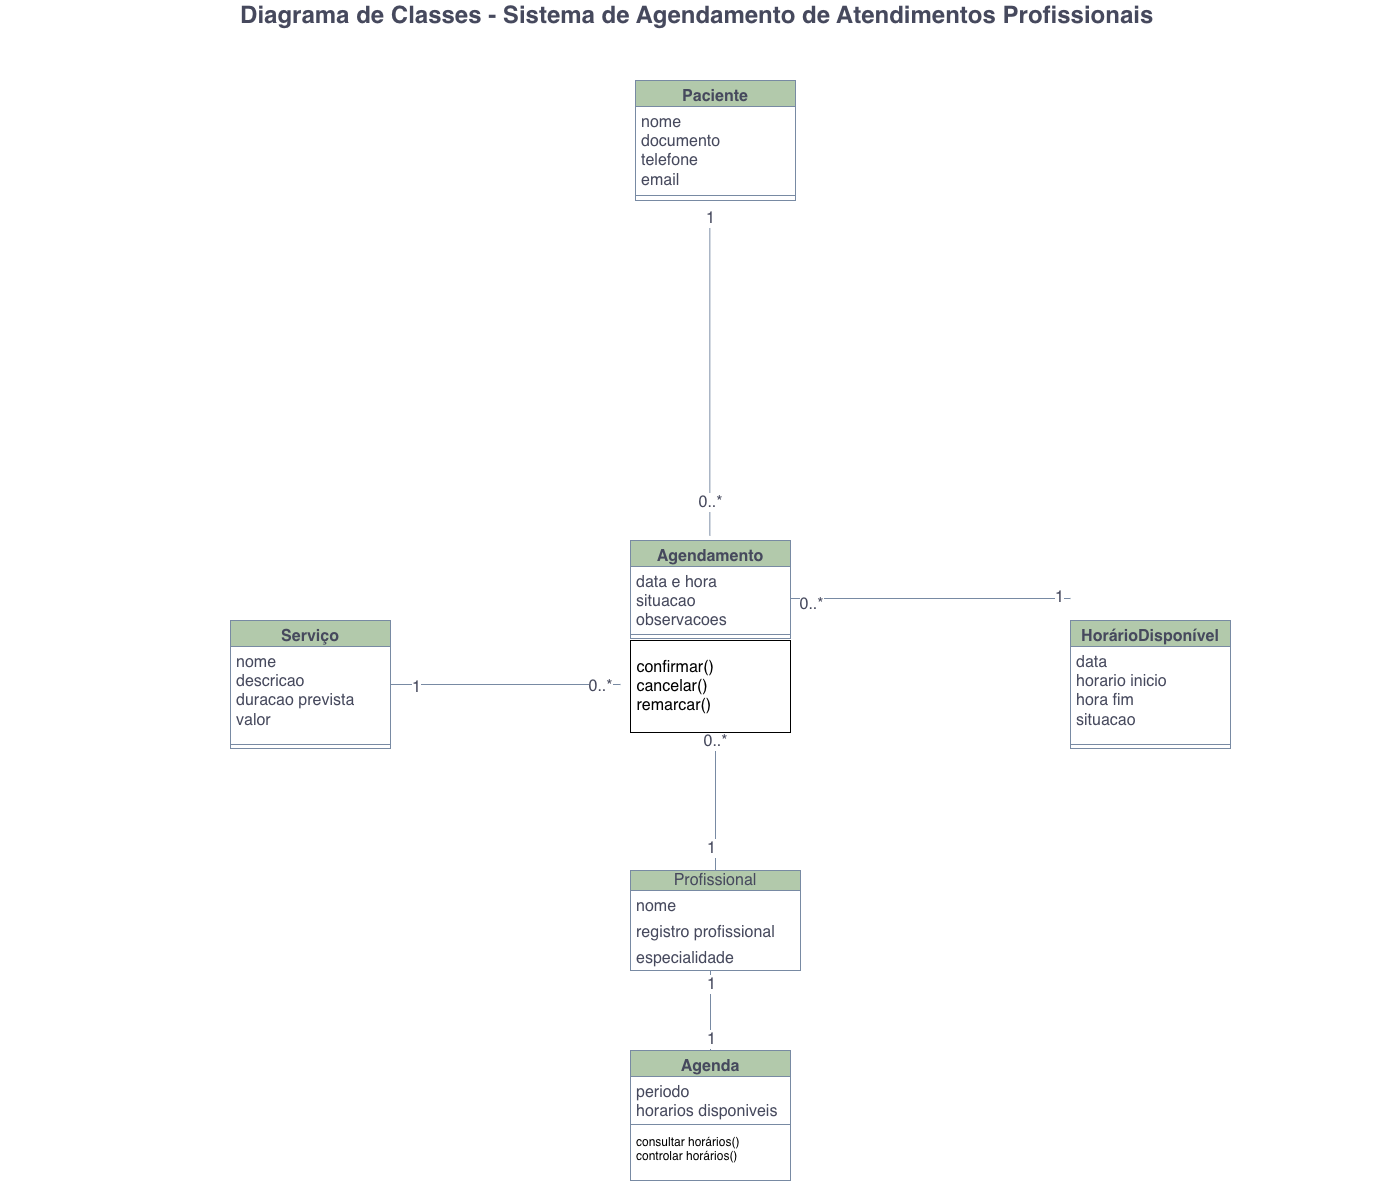

The diagram above was exported from draw.io. Its source (the exported page's mxGraphModel, read from the mxfile embedded in the PNG):
<mxGraphModel dx="777" dy="536" grid="1" gridSize="10" guides="1" tooltips="1" connect="1" arrows="1" fold="1" page="1" pageScale="1" pageWidth="2336" pageHeight="1654" math="0" shadow="0">
  <root>
    <mxCell id="0" />
    <mxCell id="1" parent="0" />
    <mxCell id="KxlEQC07BJPNB1kJNcBW-33" parent="1" style="swimlane;fontStyle=1;align=center;verticalAlign=top;childLayout=stackLayout;horizontal=1;startSize=26;horizontalStack=0;resizeParent=1;resizeParentMax=0;resizeLast=0;collapsible=1;marginBottom=0;whiteSpace=wrap;html=1;labelBackgroundColor=none;fillColor=#B2C9AB;strokeColor=#788AA3;fontColor=#46495D;" value="&lt;font style=&quot;font-size: 16px;&quot;&gt;Paciente&lt;/font&gt;" vertex="1">
      <mxGeometry height="120" width="160" x="765" y="460" as="geometry" />
    </mxCell>
    <mxCell id="KxlEQC07BJPNB1kJNcBW-36" parent="KxlEQC07BJPNB1kJNcBW-33" style="text;strokeColor=none;fillColor=none;align=left;verticalAlign=top;spacingLeft=4;spacingRight=4;overflow=hidden;rotatable=0;points=[[0,0.5],[1,0.5]];portConstraint=eastwest;whiteSpace=wrap;html=1;labelBackgroundColor=none;fontColor=#46495D;" value="&lt;font style=&quot;&quot;&gt;&lt;font style=&quot;font-size: 16px;&quot;&gt;nome&lt;br&gt;documento&lt;br&gt;telefone&lt;br&gt;email&lt;br&gt;&lt;br&gt;&lt;/font&gt;&lt;br&gt;&lt;/font&gt;" vertex="1">
      <mxGeometry height="84" width="160" y="26" as="geometry" />
    </mxCell>
    <mxCell id="KxlEQC07BJPNB1kJNcBW-35" parent="KxlEQC07BJPNB1kJNcBW-33" style="line;strokeWidth=1;fillColor=none;align=left;verticalAlign=middle;spacingTop=-1;spacingLeft=3;spacingRight=3;rotatable=0;labelPosition=right;points=[];portConstraint=eastwest;strokeColor=#788AA3;labelBackgroundColor=none;fontColor=#46495D;" value="" vertex="1">
      <mxGeometry height="10" width="160" y="110" as="geometry" />
    </mxCell>
    <mxCell id="KxlEQC07BJPNB1kJNcBW-94" edge="1" parent="1" source="KxlEQC07BJPNB1kJNcBW-41" style="edgeStyle=orthogonalEdgeStyle;rounded=0;orthogonalLoop=1;jettySize=auto;html=1;strokeColor=#788AA3;fontColor=#46495D;fillColor=#B2C9AB;endArrow=none;endFill=0;">
      <mxGeometry relative="1" as="geometry">
        <mxPoint x="750" y="1064" as="targetPoint" />
      </mxGeometry>
    </mxCell>
    <mxCell id="KxlEQC07BJPNB1kJNcBW-107" connectable="0" parent="KxlEQC07BJPNB1kJNcBW-94" style="edgeLabel;html=1;align=center;verticalAlign=middle;resizable=0;points=[];strokeColor=#788AA3;fontColor=#46495D;fillColor=#B2C9AB;" value="&lt;font size=&quot;3&quot;&gt;1&lt;/font&gt;" vertex="1">
      <mxGeometry relative="1" x="-0.7797" y="-2" as="geometry">
        <mxPoint as="offset" />
      </mxGeometry>
    </mxCell>
    <mxCell id="KxlEQC07BJPNB1kJNcBW-109" connectable="0" parent="KxlEQC07BJPNB1kJNcBW-94" style="edgeLabel;html=1;align=center;verticalAlign=middle;resizable=0;points=[];strokeColor=#788AA3;fontColor=#46495D;fillColor=#B2C9AB;" value="&lt;font size=&quot;3&quot;&gt;0..*&lt;/font&gt;" vertex="1">
      <mxGeometry relative="1" x="0.8145" y="-1" as="geometry">
        <mxPoint as="offset" />
      </mxGeometry>
    </mxCell>
    <mxCell id="KxlEQC07BJPNB1kJNcBW-41" parent="1" style="swimlane;fontStyle=1;align=center;verticalAlign=top;childLayout=stackLayout;horizontal=1;startSize=26;horizontalStack=0;resizeParent=1;resizeParentMax=0;resizeLast=0;collapsible=1;marginBottom=0;whiteSpace=wrap;html=1;labelBackgroundColor=none;fillColor=#B2C9AB;strokeColor=#788AA3;fontColor=#46495D;" value="&lt;font style=&quot;font-size: 16px;&quot;&gt;Serviço&lt;/font&gt;" vertex="1">
      <mxGeometry height="128" width="160" x="360" y="1000" as="geometry" />
    </mxCell>
    <mxCell id="KxlEQC07BJPNB1kJNcBW-42" parent="KxlEQC07BJPNB1kJNcBW-41" style="text;strokeColor=none;fillColor=none;align=left;verticalAlign=top;spacingLeft=4;spacingRight=4;overflow=hidden;rotatable=0;points=[[0,0.5],[1,0.5]];portConstraint=eastwest;whiteSpace=wrap;html=1;labelBackgroundColor=none;fontColor=#46495D;" value="&lt;font size=&quot;3&quot;&gt;nome&lt;br&gt;descricao&lt;br&gt;duracao prevista&lt;br&gt;valor&lt;/font&gt;" vertex="1">
      <mxGeometry height="94" width="160" y="26" as="geometry" />
    </mxCell>
    <mxCell id="KxlEQC07BJPNB1kJNcBW-43" parent="KxlEQC07BJPNB1kJNcBW-41" style="line;strokeWidth=1;fillColor=none;align=left;verticalAlign=middle;spacingTop=-1;spacingLeft=3;spacingRight=3;rotatable=0;labelPosition=right;points=[];portConstraint=eastwest;strokeColor=#788AA3;labelBackgroundColor=none;fontColor=#46495D;" value="" vertex="1">
      <mxGeometry height="8" width="160" y="120" as="geometry" />
    </mxCell>
    <mxCell id="KxlEQC07BJPNB1kJNcBW-95" edge="1" parent="1" style="edgeStyle=orthogonalEdgeStyle;rounded=0;orthogonalLoop=1;jettySize=auto;html=1;entryX=0.5;entryY=1;entryDx=0;entryDy=0;strokeColor=#788AA3;fontColor=#46495D;fillColor=#B2C9AB;endArrow=none;endFill=0;">
      <mxGeometry relative="1" as="geometry">
        <mxPoint x="839.33" y="915" as="sourcePoint" />
        <mxPoint x="839.33" y="590" as="targetPoint" />
      </mxGeometry>
    </mxCell>
    <mxCell id="KxlEQC07BJPNB1kJNcBW-102" connectable="0" parent="KxlEQC07BJPNB1kJNcBW-95" style="edgeLabel;html=1;align=center;verticalAlign=middle;resizable=0;points=[];strokeColor=#788AA3;fontColor=#46495D;fillColor=#B2C9AB;" value="&lt;font size=&quot;3&quot;&gt;1&lt;/font&gt;" vertex="1">
      <mxGeometry relative="1" x="0.9533" as="geometry">
        <mxPoint as="offset" />
      </mxGeometry>
    </mxCell>
    <mxCell id="KxlEQC07BJPNB1kJNcBW-103" connectable="0" parent="KxlEQC07BJPNB1kJNcBW-95" style="edgeLabel;html=1;align=center;verticalAlign=middle;resizable=0;points=[];strokeColor=#788AA3;fontColor=#46495D;fillColor=#B2C9AB;" value="&lt;font size=&quot;3&quot;&gt;0..*&lt;/font&gt;" vertex="1">
      <mxGeometry relative="1" x="-0.7967" y="-2" as="geometry">
        <mxPoint x="-2" as="offset" />
      </mxGeometry>
    </mxCell>
    <mxCell id="KxlEQC07BJPNB1kJNcBW-45" parent="1" style="swimlane;fontStyle=1;align=center;verticalAlign=top;childLayout=stackLayout;horizontal=1;startSize=26;horizontalStack=0;resizeParent=1;resizeParentMax=0;resizeLast=0;collapsible=1;marginBottom=0;whiteSpace=wrap;html=1;labelBackgroundColor=none;fillColor=#B2C9AB;strokeColor=#788AA3;fontColor=#46495D;" value="&lt;font style=&quot;font-size: 16px;&quot;&gt;Agendamento&lt;/font&gt;" vertex="1">
      <mxGeometry height="98" width="160" x="760" y="920" as="geometry" />
    </mxCell>
    <mxCell id="KxlEQC07BJPNB1kJNcBW-96" edge="1" parent="KxlEQC07BJPNB1kJNcBW-45" source="KxlEQC07BJPNB1kJNcBW-46" style="edgeStyle=orthogonalEdgeStyle;rounded=0;orthogonalLoop=1;jettySize=auto;html=1;strokeColor=#788AA3;fontColor=#46495D;fillColor=#B2C9AB;endArrow=none;endFill=0;">
      <mxGeometry relative="1" as="geometry">
        <mxPoint x="440" y="58" as="targetPoint" />
      </mxGeometry>
    </mxCell>
    <mxCell id="KxlEQC07BJPNB1kJNcBW-112" connectable="0" parent="KxlEQC07BJPNB1kJNcBW-96" style="edgeLabel;html=1;align=center;verticalAlign=middle;resizable=0;points=[];strokeColor=#788AA3;fontColor=#46495D;fillColor=#B2C9AB;" value="&lt;font size=&quot;3&quot;&gt;1&lt;/font&gt;" vertex="1">
      <mxGeometry relative="1" x="0.919" y="2" as="geometry">
        <mxPoint as="offset" />
      </mxGeometry>
    </mxCell>
    <mxCell id="KxlEQC07BJPNB1kJNcBW-113" connectable="0" parent="KxlEQC07BJPNB1kJNcBW-96" style="edgeLabel;html=1;align=center;verticalAlign=middle;resizable=0;points=[];strokeColor=#788AA3;fontColor=#46495D;fillColor=#B2C9AB;" value="&lt;span style=&quot;font-size: 16px;&quot;&gt;0..*&lt;/span&gt;" vertex="1">
      <mxGeometry relative="1" x="-0.8548" y="-5" as="geometry">
        <mxPoint as="offset" />
      </mxGeometry>
    </mxCell>
    <mxCell id="KxlEQC07BJPNB1kJNcBW-46" parent="KxlEQC07BJPNB1kJNcBW-45" style="text;strokeColor=none;fillColor=none;align=left;verticalAlign=top;spacingLeft=4;spacingRight=4;overflow=hidden;rotatable=0;points=[[0,0.5],[1,0.5]];portConstraint=eastwest;whiteSpace=wrap;html=1;labelBackgroundColor=none;fontColor=#46495D;" value="&lt;font style=&quot;font-size: 16px;&quot;&gt;data e hora&lt;br&gt;situacao&lt;br&gt;observacoes&lt;br&gt;&lt;br&gt;&lt;/font&gt;&lt;div&gt;&lt;font style=&quot;font-size: 14px;&quot;&gt;&lt;br&gt;&lt;/font&gt;&lt;/div&gt;" vertex="1">
      <mxGeometry height="64" width="160" y="26" as="geometry" />
    </mxCell>
    <mxCell id="KxlEQC07BJPNB1kJNcBW-47" parent="KxlEQC07BJPNB1kJNcBW-45" style="line;strokeWidth=1;fillColor=none;align=left;verticalAlign=middle;spacingTop=-1;spacingLeft=3;spacingRight=3;rotatable=0;labelPosition=right;points=[];portConstraint=eastwest;strokeColor=#788AA3;labelBackgroundColor=none;fontColor=#46495D;" value="" vertex="1">
      <mxGeometry height="8" width="160" y="90" as="geometry" />
    </mxCell>
    <mxCell id="KxlEQC07BJPNB1kJNcBW-105" edge="1" parent="1" source="KxlEQC07BJPNB1kJNcBW-49" style="edgeStyle=orthogonalEdgeStyle;rounded=0;orthogonalLoop=1;jettySize=auto;html=1;strokeColor=#788AA3;fontColor=#46495D;fillColor=#B2C9AB;endArrow=none;endFill=0;">
      <mxGeometry relative="1" as="geometry">
        <mxPoint x="840" y="1350" as="targetPoint" />
      </mxGeometry>
    </mxCell>
    <mxCell id="KxlEQC07BJPNB1kJNcBW-114" connectable="0" parent="KxlEQC07BJPNB1kJNcBW-105" style="edgeLabel;html=1;align=center;verticalAlign=middle;resizable=0;points=[];strokeColor=#788AA3;fontColor=#46495D;fillColor=#B2C9AB;" value="&lt;font size=&quot;3&quot;&gt;1&lt;/font&gt;" vertex="1">
      <mxGeometry relative="1" x="0.675" as="geometry">
        <mxPoint as="offset" />
      </mxGeometry>
    </mxCell>
    <mxCell id="KxlEQC07BJPNB1kJNcBW-115" connectable="0" parent="KxlEQC07BJPNB1kJNcBW-105" style="edgeLabel;html=1;align=center;verticalAlign=middle;resizable=0;points=[];strokeColor=#788AA3;fontColor=#46495D;fillColor=#B2C9AB;" value="&lt;font size=&quot;3&quot;&gt;1&lt;/font&gt;" vertex="1">
      <mxGeometry relative="1" x="-0.7" as="geometry">
        <mxPoint as="offset" />
      </mxGeometry>
    </mxCell>
    <mxCell id="KxlEQC07BJPNB1kJNcBW-49" parent="1" style="swimlane;fontStyle=1;align=center;verticalAlign=top;childLayout=stackLayout;horizontal=1;startSize=26;horizontalStack=0;resizeParent=1;resizeParentMax=0;resizeLast=0;collapsible=1;marginBottom=0;whiteSpace=wrap;html=1;labelBackgroundColor=none;fillColor=#B2C9AB;strokeColor=#788AA3;fontColor=#46495D;" value="&lt;font style=&quot;font-size: 16px;&quot;&gt;Agenda&lt;/font&gt;" vertex="1">
      <mxGeometry height="130" width="160" x="760" y="1430" as="geometry" />
    </mxCell>
    <mxCell id="KxlEQC07BJPNB1kJNcBW-50" parent="KxlEQC07BJPNB1kJNcBW-49" style="text;strokeColor=none;fillColor=none;align=left;verticalAlign=top;spacingLeft=4;spacingRight=4;overflow=hidden;rotatable=0;points=[[0,0.5],[1,0.5]];portConstraint=eastwest;whiteSpace=wrap;html=1;labelBackgroundColor=none;fontColor=#46495D;" value="&lt;font size=&quot;3&quot;&gt;periodo&lt;br&gt;horarios disponiveis&lt;/font&gt;" vertex="1">
      <mxGeometry height="44" width="160" y="26" as="geometry" />
    </mxCell>
    <mxCell id="KxlEQC07BJPNB1kJNcBW-51" parent="KxlEQC07BJPNB1kJNcBW-49" style="line;strokeWidth=1;fillColor=none;align=left;verticalAlign=middle;spacingTop=-1;spacingLeft=3;spacingRight=3;rotatable=0;labelPosition=right;points=[];portConstraint=eastwest;strokeColor=#788AA3;labelBackgroundColor=none;fontColor=#46495D;" value="" vertex="1">
      <mxGeometry height="8" width="160" y="70" as="geometry" />
    </mxCell>
    <mxCell id="oJGaXQwJELW5zo5EDz-7-10" parent="KxlEQC07BJPNB1kJNcBW-49" style="text;strokeColor=none;fillColor=none;align=left;verticalAlign=top;spacingLeft=4;spacingRight=4;overflow=hidden;rotatable=0;points=[[0,0.5],[1,0.5]];portConstraint=eastwest;whiteSpace=wrap;html=1;" value="consultar horários()&lt;br&gt;controlar horários()" vertex="1">
      <mxGeometry height="52" width="160" y="78" as="geometry" />
    </mxCell>
    <mxCell id="KxlEQC07BJPNB1kJNcBW-44" parent="1" style="text;strokeColor=none;fillColor=none;align=left;verticalAlign=top;spacingLeft=4;spacingRight=4;overflow=hidden;rotatable=0;points=[[0,0.5],[1,0.5]];portConstraint=eastwest;whiteSpace=wrap;html=1;labelBackgroundColor=none;fontColor=#46495D;" value="+ method(type): type" vertex="1">
      <mxGeometry height="4" width="160" x="360" y="1076" as="geometry" />
    </mxCell>
    <mxCell id="KxlEQC07BJPNB1kJNcBW-104" edge="1" parent="1" source="KxlEQC07BJPNB1kJNcBW-57" style="edgeStyle=orthogonalEdgeStyle;rounded=0;orthogonalLoop=1;jettySize=auto;html=1;strokeColor=#788AA3;fontColor=#46495D;fillColor=#B2C9AB;endArrow=none;endFill=0;">
      <mxGeometry relative="1" as="geometry">
        <mxPoint x="845" y="1120" as="targetPoint" />
      </mxGeometry>
    </mxCell>
    <mxCell id="KxlEQC07BJPNB1kJNcBW-110" connectable="0" parent="KxlEQC07BJPNB1kJNcBW-104" style="edgeLabel;html=1;align=center;verticalAlign=middle;resizable=0;points=[];strokeColor=#788AA3;fontColor=#46495D;fillColor=#B2C9AB;" value="&lt;font size=&quot;3&quot;&gt;1&lt;/font&gt;" vertex="1">
      <mxGeometry relative="1" x="-0.6615" y="5" as="geometry">
        <mxPoint as="offset" />
      </mxGeometry>
    </mxCell>
    <mxCell id="KxlEQC07BJPNB1kJNcBW-111" connectable="0" parent="KxlEQC07BJPNB1kJNcBW-104" style="edgeLabel;html=1;align=center;verticalAlign=middle;resizable=0;points=[];strokeColor=#788AA3;fontColor=#46495D;fillColor=#B2C9AB;" value="&lt;font style=&quot;font-size: 16px;&quot;&gt;0..*&lt;/font&gt;" vertex="1">
      <mxGeometry relative="1" x="0.9795" y="1" as="geometry">
        <mxPoint as="offset" />
      </mxGeometry>
    </mxCell>
    <mxCell id="KxlEQC07BJPNB1kJNcBW-57" parent="1" style="swimlane;fontStyle=0;childLayout=stackLayout;horizontal=1;startSize=20;fillColor=#B2C9AB;horizontalStack=0;resizeParent=1;resizeParentMax=0;resizeLast=0;collapsible=1;marginBottom=0;whiteSpace=wrap;html=1;strokeColor=#788AA3;fontColor=#46495D;labelBackgroundColor=none;" value="&lt;font style=&quot;font-size: 16px;&quot;&gt;Profissional&lt;/font&gt;" vertex="1">
      <mxGeometry height="100" width="170" x="760" y="1250" as="geometry" />
    </mxCell>
    <mxCell id="KxlEQC07BJPNB1kJNcBW-58" parent="KxlEQC07BJPNB1kJNcBW-57" style="text;strokeColor=none;fillColor=none;align=left;verticalAlign=top;spacingLeft=4;spacingRight=4;overflow=hidden;rotatable=0;points=[[0,0.5],[1,0.5]];portConstraint=eastwest;whiteSpace=wrap;html=1;fontColor=#46495D;labelBackgroundColor=none;" value="&lt;span style=&quot;font-size: 16px;&quot;&gt;nome&lt;br&gt;&lt;br&gt;&lt;/span&gt;" vertex="1">
      <mxGeometry height="26" width="170" y="20" as="geometry" />
    </mxCell>
    <mxCell id="KxlEQC07BJPNB1kJNcBW-59" parent="KxlEQC07BJPNB1kJNcBW-57" style="text;strokeColor=none;fillColor=none;align=left;verticalAlign=top;spacingLeft=4;spacingRight=4;overflow=hidden;rotatable=0;points=[[0,0.5],[1,0.5]];portConstraint=eastwest;whiteSpace=wrap;html=1;fontColor=#46495D;labelBackgroundColor=none;" value="&lt;font style=&quot;font-size: 16px;&quot;&gt;registro profissional&lt;/font&gt;" vertex="1">
      <mxGeometry height="26" width="170" y="46" as="geometry" />
    </mxCell>
    <mxCell id="KxlEQC07BJPNB1kJNcBW-60" parent="KxlEQC07BJPNB1kJNcBW-57" style="text;strokeColor=none;fillColor=none;align=left;verticalAlign=top;spacingLeft=4;spacingRight=4;overflow=hidden;rotatable=0;points=[[0,0.5],[1,0.5]];portConstraint=eastwest;whiteSpace=wrap;html=1;fontColor=#46495D;labelBackgroundColor=none;" value="&lt;font style=&quot;font-size: 16px;&quot;&gt;especialidade&lt;/font&gt;" vertex="1">
      <mxGeometry height="28" width="170" y="72" as="geometry" />
    </mxCell>
    <mxCell id="KxlEQC07BJPNB1kJNcBW-90" parent="1" style="swimlane;fontStyle=1;align=center;verticalAlign=top;childLayout=stackLayout;horizontal=1;startSize=26;horizontalStack=0;resizeParent=1;resizeParentMax=0;resizeLast=0;collapsible=1;marginBottom=0;whiteSpace=wrap;html=1;labelBackgroundColor=none;fillColor=#B2C9AB;strokeColor=#788AA3;fontColor=#46495D;" value="&lt;font style=&quot;font-size: 16px;&quot;&gt;HorárioDisponível&lt;/font&gt;" vertex="1">
      <mxGeometry height="128" width="160" x="1200" y="1000" as="geometry" />
    </mxCell>
    <mxCell id="KxlEQC07BJPNB1kJNcBW-91" parent="KxlEQC07BJPNB1kJNcBW-90" style="text;strokeColor=none;fillColor=none;align=left;verticalAlign=top;spacingLeft=4;spacingRight=4;overflow=hidden;rotatable=0;points=[[0,0.5],[1,0.5]];portConstraint=eastwest;whiteSpace=wrap;html=1;labelBackgroundColor=none;fontColor=#46495D;" value="&lt;font size=&quot;3&quot;&gt;data&lt;br&gt;horario inicio&lt;br&gt;hora fim&lt;br&gt;situacao&lt;br&gt;&lt;br&gt;&lt;/font&gt;" vertex="1">
      <mxGeometry height="94" width="160" y="26" as="geometry" />
    </mxCell>
    <mxCell id="KxlEQC07BJPNB1kJNcBW-92" parent="KxlEQC07BJPNB1kJNcBW-90" style="line;strokeWidth=1;fillColor=none;align=left;verticalAlign=middle;spacingTop=-1;spacingLeft=3;spacingRight=3;rotatable=0;labelPosition=right;points=[];portConstraint=eastwest;strokeColor=#788AA3;labelBackgroundColor=none;fontColor=#46495D;" value="" vertex="1">
      <mxGeometry height="8" width="160" y="120" as="geometry" />
    </mxCell>
    <mxCell id="KxlEQC07BJPNB1kJNcBW-116" parent="1" style="text;html=1;whiteSpace=wrap;strokeColor=none;fillColor=none;align=center;verticalAlign=middle;rounded=0;fontColor=#46495D;" value="&lt;span style=&quot;font-size: 24px;&quot;&gt;&lt;b&gt;Diagrama de Classes - Sistema de Agendamento de Atendimentos Profissionais&amp;nbsp;&lt;/b&gt;&lt;/span&gt;" vertex="1">
      <mxGeometry height="30" width="1400" x="130" y="380" as="geometry" />
    </mxCell>
    <mxCell id="oJGaXQwJELW5zo5EDz-7-29" parent="1" style="html=1;whiteSpace=wrap;align=left;" value="&lt;font style=&quot;font-size: 16px;&quot;&gt;&amp;nbsp;confirmar()&lt;/font&gt;&lt;div style=&quot;&quot;&gt;&lt;font size=&quot;3&quot;&gt;&amp;nbsp;cancelar()&lt;br&gt;&amp;nbsp;remarcar()&lt;/font&gt;&lt;/div&gt;" vertex="1">
      <mxGeometry height="92" width="160" x="760" y="1020" as="geometry" />
    </mxCell>
  </root>
</mxGraphModel>